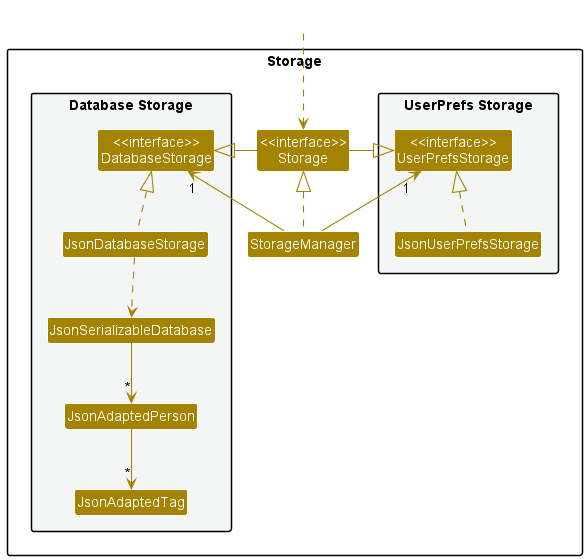

The diagram above was rendered by PlantUML. Its source (embedded in the PNG):
@startuml
!include style.puml
skinparam arrowThickness 1.1
skinparam arrowColor STORAGE_COLOR
skinparam classBackgroundColor STORAGE_COLOR

package Storage{

package "UserPrefs Storage" #F4F6F6{
Class "<<interface>>\nUserPrefsStorage" as UserPrefsStorage
Class JsonUserPrefsStorage
}

Class "<<interface>>\nStorage" as Storage
Class StorageManager

package "Database Storage" #F4F6F6{
Class "<<interface>>\nDatabaseStorage" as DatabaseStorage
Class JsonDatabaseStorage
Class JsonSerializableDatabase 
Class JsonAdaptedPerson
Class JsonAdaptedTag
}
}

Class HiddenOutside #FFFFFF
HiddenOutside ..> Storage

StorageManager .up.|> Storage
StorageManager -up-> "1" UserPrefsStorage
StorageManager -up-> "1" DatabaseStorage

Storage -left-|> UserPrefsStorage
Storage -right-|> DatabaseStorage

JsonUserPrefsStorage .up.|> UserPrefsStorage
JsonDatabaseStorage .up.|> DatabaseStorage
JsonDatabaseStorage ..> JsonSerializableDatabase
JsonSerializableDatabase --> "*" JsonAdaptedPerson
JsonAdaptedPerson --> "*" JsonAdaptedTag

@enduml